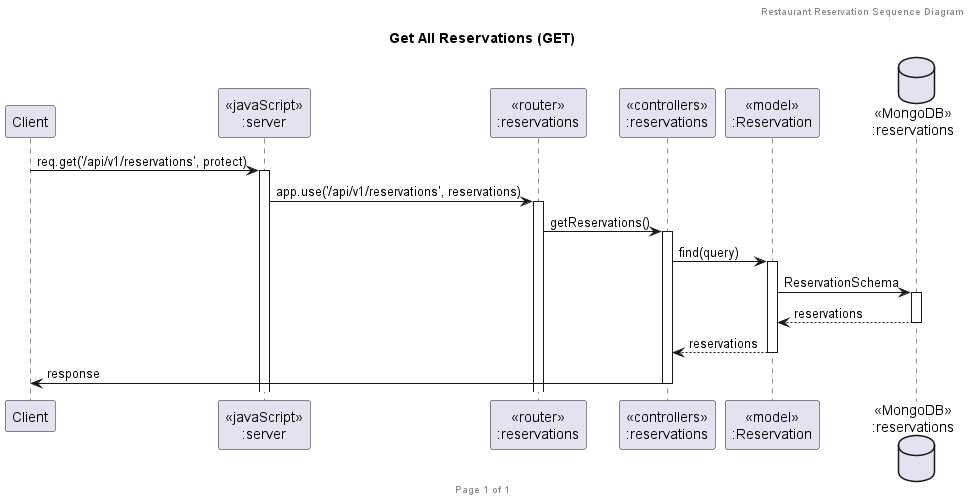

The diagram above was rendered by PlantUML. Its source (embedded in the PNG):
@startuml Get All Reservations (GET)

header Restaurant Reservation Sequence Diagram
footer Page %page% of %lastpage%
title "Get All Reservations (GET)"

participant "Client" as client
participant "<<javaScript>>\n:server" as server
participant "<<router>>\n:reservations" as routerReservations
participant "<<controllers>>\n:reservations" as controllersReservations
participant "<<model>>\n:Reservation" as modelReservation
database "<<MongoDB>>\n:reservations" as ReservationsDatabase

client->server ++: req.get('/api/v1/reservations', protect)
server->routerReservations ++: app.use('/api/v1/reservations', reservations)
routerReservations -> controllersReservations ++: getReservations()
controllersReservations->modelReservation ++: find(query)
modelReservation -> ReservationsDatabase ++: ReservationSchema
ReservationsDatabase --> modelReservation --: reservations
modelReservation --> controllersReservations --: reservations
controllersReservations->client --: response

@enduml